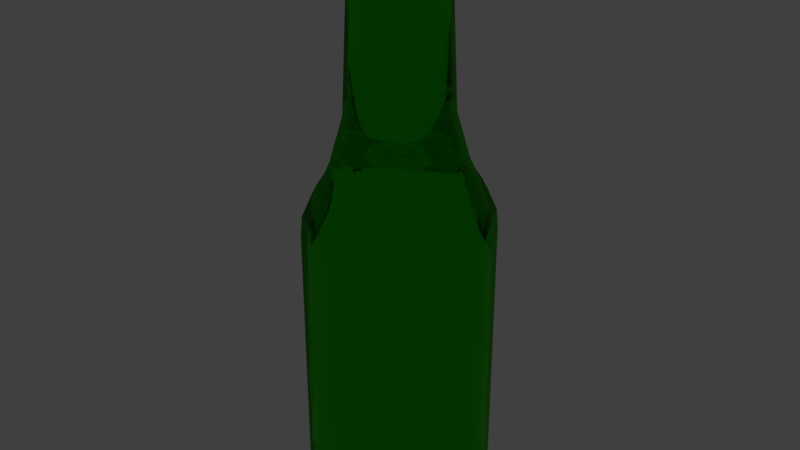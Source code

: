 # Source: Bottle_kelson.blend  (saved by Blender 2.78.0; exported with 4.5.12 LTS)
import bpy
from mathutils import Matrix  # noqa: F401  (used for matrix-valued properties, if any)

bpy.ops.wm.read_factory_settings(use_empty=True)
scene = bpy.context.scene
scene.name = 'Scene'

# ---- collections
col_collection_1 = bpy.data.collections.new('Collection 1'); scene.collection.children.link(col_collection_1)

# ---- materials (node trees are filled in below, after node groups)
mat_material_001 = bpy.data.materials.new('Material.001')
mat_material_001.alpha_threshold = 0.0
mat_material_001.roughness = 0.5

# ---- material node trees
mat_material_001.use_nodes = True; mat_material_001.node_tree.nodes.clear()
_N = mat_material_001.node_tree.nodes; _L = mat_material_001.node_tree.links
n0 = _N.new('ShaderNodeOutputMaterial'); n0.name = 'Material Output'; n0.location = (300, 300)
n1 = _N.new('ShaderNodeBsdfGlass'); n1.name = 'Glass BSDF'; n1.location = (10, 300)
n1.distribution = 'BECKMANN'
n1.inputs[0].default_value = (0.1243, 0.8, 0.05844, 1.0)
n1.inputs[2].default_value = 1.45
_L.new(n1.outputs[0], n0.inputs[0])
n0.is_active_output = True

# ---- world
world_world = bpy.data.worlds.new('World'); scene.world = world_world
world_world.color = (0.05088, 0.05088, 0.05088)
world_world.use_sun_shadow = False
world_world.sun_shadow_jitter_overblur = 0.0
world_world.cycles.sampling_method = 'MANUAL'

# ---- meshes
me_cylinder = bpy.data.meshes.new('Cylinder')
me_cylinder.from_pydata([(7.947e-09, 1.0, -1.211), (-3.709e-09, 0.5716, 1.047), (0.7071, 0.7071, -1.211), (0.4042, 0.4042, 1.047), (1.0, -5.265e-08, -1.211), (0.5716, -3.007e-08, 1.047), (0.7071, -0.7071, -1.211), (0.4042, -0.4042, 1.047), (-7.948e-08, -1.0, -1.211), (-5.368e-08, -0.5716, 1.047), (-0.7071, -0.7071, -1.211), (-0.4042, -0.4042, 1.047), (-1.0, 2.984e-09, -1.211), (-0.5716, 1.736e-09, 1.047), (-0.7071, 0.7071, -1.211), (-0.4042, 0.4042, 1.047), (7.947e-09, 1.0, -1.011), (7.947e-09, 1.0, -0.8111), (7.947e-09, 1.0, -0.3734), (7.947e-09, 1.0, -0.1734), (4.856e-09, 0.8805, 0.04985), (2.332e-09, 0.6892, 0.1789), (-6.092e-09, 0.5537, 0.349), (-1.086e-08, 0.4846, 0.8932), (-3.709e-09, 0.5716, 0.976), (0.4042, 0.4042, 0.976), (0.3426, 0.3426, 0.8932), (0.3915, 0.3915, 0.349), (0.4874, 0.4874, 0.1789), (0.6226, 0.6226, 0.04985), (0.7071, 0.7071, -0.1734), (0.7071, 0.7071, -0.3734), (0.7071, 0.7071, -0.8111), (0.7071, 0.7071, -1.011), (0.5716, -3.007e-08, 0.976), (0.4846, -2.657e-08, 0.8932), (0.5537, -2.985e-08, 0.349), (0.6892, -3.62e-08, 0.1789), (0.8805, -4.635e-08, 0.04985), (1.0, -5.265e-08, -0.1734), (1.0, -5.265e-08, -0.3734), (1.0, -5.265e-08, -0.8111), (1.0, -5.265e-08, -1.011), (0.4042, -0.4042, 0.976), (0.3426, -0.3426, 0.8932), (0.3915, -0.3915, 0.349), (0.4874, -0.4874, 0.1789), (0.6226, -0.6226, 0.04985), (0.7071, -0.7071, -0.1734), (0.7071, -0.7071, -0.3734), (0.7071, -0.7071, -0.8111), (0.7071, -0.7071, -1.011), (-5.368e-08, -0.5716, 0.976), (-5.322e-08, -0.4846, 0.8932), (-5.45e-08, -0.5537, 0.349), (-5.792e-08, -0.6892, 0.1789), (-7.212e-08, -0.8805, 0.04985), (-7.948e-08, -1.0, -0.1734), (-7.948e-08, -1.0, -0.3734), (-7.948e-08, -1.0, -0.8111), (-7.948e-08, -1.0, -1.011), (-0.4042, -0.4042, 0.976), (-0.3426, -0.3426, 0.8932), (-0.3915, -0.3915, 0.349), (-0.4874, -0.4874, 0.1789), (-0.6226, -0.6226, 0.04985), (-0.7071, -0.7071, -0.1734), (-0.7071, -0.7071, -0.3734), (-0.7071, -0.7071, -0.8111), (-0.7071, -0.7071, -1.011), (-0.5716, 1.736e-09, 0.976), (-0.4846, 3.938e-10, 0.8932), (-0.5537, 9.553e-10, 0.349), (-0.6892, 2.147e-09, 0.1789), (-0.8805, 2.636e-09, 0.04985), (-1.0, 2.984e-09, -0.1734), (-1.0, 2.984e-09, -0.3734), (-1.0, 2.984e-09, -0.8111), (-1.0, 2.984e-09, -1.011), (-0.4042, 0.4042, 0.976), (-0.3426, 0.3426, 0.8932), (-0.3915, 0.3915, 0.349), (-0.4874, 0.4874, 0.1789), (-0.6226, 0.6226, 0.04985), (-0.7071, 0.7071, -0.1734), (-0.7071, 0.7071, -0.3734), (-0.7071, 0.7071, -0.8111), (-0.7071, 0.7071, -1.011), (3.471e-09, 0.8205, 0.09269), (2.574e-09, 0.7462, 0.1328), (0.5277, 0.5277, 0.1328), (0.5802, 0.5802, 0.09269), (0.7462, -3.903e-08, 0.1328), (0.8205, -4.322e-08, 0.09269), (0.5277, -0.5277, 0.1328), (0.5802, -0.5802, 0.09269), (-6.266e-08, -0.7462, 0.1328), (-6.826e-08, -0.8205, 0.09269), (-0.5277, -0.5277, 0.1328), (-0.5802, -0.5802, 0.09269), (-0.7462, 2.487e-09, 0.1328), (-0.8205, 2.427e-09, 0.09269), (-0.5277, 0.5277, 0.1328), (-0.5802, 0.5802, 0.09269), (7.947e-09, 1.0, -0.1067), (7.701e-09, 0.9813, -0.03232), (0.6939, 0.6939, -0.03232), (0.7071, 0.7071, -0.1067), (0.9813, -5.17e-08, -0.03232), (1.0, -5.265e-08, -0.1067), (0.6939, -0.6939, -0.03232), (0.7071, -0.7071, -0.1067), (-7.809e-08, -0.9813, -0.03232), (-7.948e-08, -1.0, -0.1067), (-0.6939, -0.6939, -0.03232), (-0.7071, -0.7071, -0.1067), (-0.9813, 2.895e-09, -0.03232), (-1.0, 2.984e-09, -0.1067), (-0.6939, 0.6939, -0.03232), (-0.7071, 0.7071, -0.1067)], [], [(24, 1, 3, 25), (25, 3, 5, 34), (34, 5, 7, 43), (43, 7, 9, 52), (52, 9, 11, 61), (61, 11, 13, 70), (3, 1, 15, 13, 11, 9, 7, 5), (70, 13, 15, 79), (79, 15, 1, 24), (0, 2, 4, 6, 8, 10, 12, 14), (14, 87, 16, 0), (87, 86, 17, 16), (86, 85, 18, 17), (85, 84, 19, 18), (118, 83, 20, 105), (102, 82, 21, 89), (82, 81, 22, 21), (81, 80, 23, 22), (80, 79, 24, 23), (12, 78, 87, 14), (78, 77, 86, 87), (77, 76, 85, 86), (76, 75, 84, 85), (116, 74, 83, 118), (100, 73, 82, 102), (73, 72, 81, 82), (72, 71, 80, 81), (71, 70, 79, 80), (10, 69, 78, 12), (69, 68, 77, 78), (68, 67, 76, 77), (67, 66, 75, 76), (114, 65, 74, 116), (98, 64, 73, 100), (64, 63, 72, 73), (63, 62, 71, 72), (62, 61, 70, 71), (8, 60, 69, 10), (60, 59, 68, 69), (59, 58, 67, 68), (58, 57, 66, 67), (112, 56, 65, 114), (96, 55, 64, 98), (55, 54, 63, 64), (54, 53, 62, 63), (53, 52, 61, 62), (6, 51, 60, 8), (51, 50, 59, 60), (50, 49, 58, 59), (49, 48, 57, 58), (110, 47, 56, 112), (94, 46, 55, 96), (46, 45, 54, 55), (45, 44, 53, 54), (44, 43, 52, 53), (4, 42, 51, 6), (42, 41, 50, 51), (41, 40, 49, 50), (40, 39, 48, 49), (108, 38, 47, 110), (92, 37, 46, 94), (37, 36, 45, 46), (36, 35, 44, 45), (35, 34, 43, 44), (2, 33, 42, 4), (33, 32, 41, 42), (32, 31, 40, 41), (31, 30, 39, 40), (106, 29, 38, 108), (90, 28, 37, 92), (28, 27, 36, 37), (27, 26, 35, 36), (26, 25, 34, 35), (0, 16, 33, 2), (16, 17, 32, 33), (17, 18, 31, 32), (18, 19, 30, 31), (105, 20, 29, 106), (89, 21, 28, 90), (21, 22, 27, 28), (22, 23, 26, 27), (23, 24, 25, 26), (20, 88, 91, 29), (88, 89, 90, 91), (29, 91, 93, 38), (91, 90, 92, 93), (38, 93, 95, 47), (93, 92, 94, 95), (47, 95, 97, 56), (95, 94, 96, 97), (56, 97, 99, 65), (97, 96, 98, 99), (65, 99, 101, 74), (99, 98, 100, 101), (74, 101, 103, 83), (101, 100, 102, 103), (83, 103, 88, 20), (103, 102, 89, 88), (19, 104, 107, 30), (104, 105, 106, 107), (30, 107, 109, 39), (107, 106, 108, 109), (39, 109, 111, 48), (109, 108, 110, 111), (48, 111, 113, 57), (111, 110, 112, 113), (57, 113, 115, 66), (113, 112, 114, 115), (66, 115, 117, 75), (115, 114, 116, 117), (75, 117, 119, 84), (117, 116, 118, 119), (84, 119, 104, 19), (119, 118, 105, 104)])
me_cylinder.polygons.foreach_set('use_smooth', [True] * 114)
me_cylinder.materials.append(mat_material_001)
me_cylinder.use_remesh_preserve_volume = False
me_cylinder.use_remesh_preserve_attributes = False
me_cylinder.use_mirror_vertex_groups = False
me_cylinder.update()

# ---- objects
ob_cylinder = bpy.data.objects.new('Cylinder', me_cylinder)

# ---- transforms, parenting, visibility, modifiers, constraints
ob_cylinder.location = (0.0, 0.0, 0.8284)
ob_cylinder.scale = (0.2746, 0.2746, 0.7647)
ob_cylinder.lineart.crease_threshold = 0.0

# ---- collection membership
col_collection_1.objects.link(ob_cylinder)

# ---- scene / render settings (as saved in the file)
scene.frame_start = 1; scene.frame_end = 250; scene.frame_set(1)
scene.render.engine = 'CYCLES'
scene.render.resolution_percentage = 50
scene.render.dither_intensity = 0.0
scene.cycles.use_denoising = False
scene.cycles.samples = 128
scene.cycles.sampling_pattern = 'TABULATED_SOBOL'
scene.cycles.light_sampling_threshold = 0.0
scene.cycles.use_adaptive_sampling = False
scene.cycles.use_light_tree = False
scene.cycles.blur_glossy = 0.0
scene.cycles.sample_clamp_indirect = 0.0
scene.view_settings.view_transform = 'Standard'
bpy.context.view_layer.update()

# ---- added for rendering (the .blend has no active camera and no usable light): camera, sun
cam_auto = bpy.data.cameras.new('AutoCamera')
cam_auto.lens = 50.0
cam_auto.sensor_width = 36.0
cam_auto.clip_end = 1000.0
ob_auto_camera = bpy.data.objects.new('AutoCamera', cam_auto)
scene.collection.objects.link(ob_auto_camera)
ob_auto_camera.location = (1.75149, -2.10179, 2.16675)
ob_auto_camera.rotation_euler = (1.09748, -7.21219e-08, 0.694738)
scene.camera = ob_auto_camera
light_auto_sun = bpy.data.lights.new('AutoSun', 'SUN')
light_auto_sun.energy = 3.0
light_auto_sun.angle = 0.0523599
ob_auto_sun = bpy.data.objects.new('AutoSun', light_auto_sun)
scene.collection.objects.link(ob_auto_sun)
ob_auto_sun.rotation_euler = (0.872665, 0.174533, 0.523599)
bpy.context.view_layer.update()
